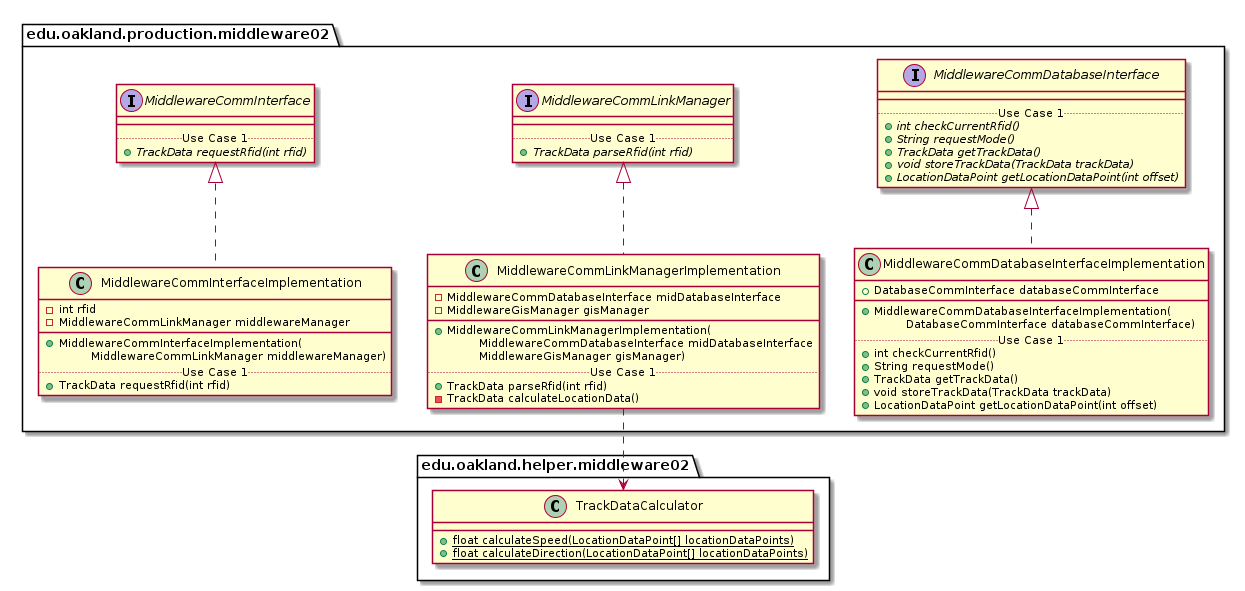

The diagram above was rendered by PlantUML. Its source (embedded in the PNG):
@startuml Middleware02ProductionPackage_DirectDependencies

package edu.oakland.production.middleware02 {
    
}


package edu.oakland.production.middleware02 {
    
}


package edu.oakland.production.middleware02 {
    interface MiddlewareCommInterface {
        __
        .. Use Case 1 ..
        {abstract} + TrackData requestRfid(int rfid)
    }
}


package edu.oakland.production.middleware02 {
    interface MiddlewareCommLinkManager {
        __
        .. Use Case 1 ..
        {abstract} + TrackData parseRfid(int rfid)
    }
}


package edu.oakland.production.middleware02 {
    interface MiddlewareCommDatabaseInterface {
        __
        .. Use Case 1 ..
        {abstract} + int checkCurrentRfid()
        {abstract} + String requestMode()
        {abstract} + TrackData getTrackData()
        {abstract} + void storeTrackData(TrackData trackData)
        {abstract} + LocationDataPoint getLocationDataPoint(int offset)
    }
}


package edu.oakland.production.middleware02 {
    class MiddlewareCommInterfaceImplementation {
        - int rfid
        - MiddlewareCommLinkManager middlewareManager
        __
        + MiddlewareCommInterfaceImplementation(
        \tMiddlewareCommLinkManager middlewareManager)
        .. Use Case 1 ..
        + TrackData requestRfid(int rfid)
}


MiddlewareCommInterfaceImplementation .up.|> MiddlewareCommInterface

package edu.oakland.production.middleware02 {
    class MiddlewareCommLinkManagerImplementation {
        - MiddlewareCommDatabaseInterface midDatabaseInterface
        - MiddlewareGisManager gisManager
        __
        + MiddlewareCommLinkManagerImplementation(
        \tMiddlewareCommDatabaseInterface midDatabaseInterface
        \tMiddlewareGisManager gisManager)
        .. Use Case 1 ..
        + TrackData parseRfid(int rfid)
        - TrackData calculateLocationData()
    }
}


MiddlewareCommLinkManagerImplementation .up.|> MiddlewareCommLinkManager

package edu.oakland.production.middleware02 {
    class MiddlewareCommDatabaseInterfaceImplementation {
        + DatabaseCommInterface databaseCommInterface
        __
        + MiddlewareCommDatabaseInterfaceImplementation(
        \tDatabaseCommInterface databaseCommInterface)
        .. Use Case 1 ..
        + int checkCurrentRfid()
        + String requestMode()
        + TrackData getTrackData()
        + void storeTrackData(TrackData trackData)
        + LocationDataPoint getLocationDataPoint(int offset)
    }
}


MiddlewareCommDatabaseInterfaceImplementation .up.|> MiddlewareCommDatabaseInterface






package edu.oakland.helper.middleware02 {
    class TrackDataCalculator {
        {static} + float calculateSpeed(LocationDataPoint[] locationDataPoints)
        {static} + float calculateDirection(LocationDataPoint[] locationDataPoints)
    }
}

MiddlewareCommLinkManagerImplementation ..> TrackDataCalculator









@enduml